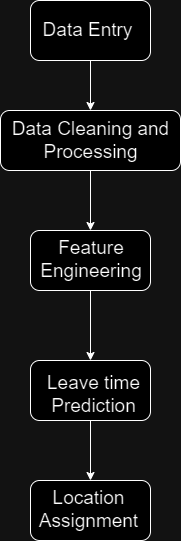

The diagram above was exported from draw.io. Its source (the exported page's mxGraphModel, read from the mxfile embedded in the PNG):
<mxGraphModel dx="1235" dy="655" grid="1" gridSize="10" guides="1" tooltips="1" connect="1" arrows="1" fold="1" page="1" pageScale="1" pageWidth="300" pageHeight="600" math="0" shadow="0">
  <root>
    <mxCell id="0" />
    <mxCell id="1" parent="0" />
    <mxCell id="oC7PhE3dxN8NYIIMUTOY-4" value="" style="edgeStyle=orthogonalEdgeStyle;rounded=0;orthogonalLoop=1;jettySize=auto;html=1;" edge="1" parent="1" source="oC7PhE3dxN8NYIIMUTOY-1" target="oC7PhE3dxN8NYIIMUTOY-3">
      <mxGeometry relative="1" as="geometry" />
    </mxCell>
    <mxCell id="oC7PhE3dxN8NYIIMUTOY-1" value="" style="rounded=1;whiteSpace=wrap;html=1;" vertex="1" parent="1">
      <mxGeometry x="60" y="40" width="120" height="60" as="geometry" />
    </mxCell>
    <mxCell id="oC7PhE3dxN8NYIIMUTOY-6" value="" style="edgeStyle=orthogonalEdgeStyle;rounded=0;orthogonalLoop=1;jettySize=auto;html=1;" edge="1" parent="1" source="oC7PhE3dxN8NYIIMUTOY-3" target="oC7PhE3dxN8NYIIMUTOY-5">
      <mxGeometry relative="1" as="geometry" />
    </mxCell>
    <mxCell id="oC7PhE3dxN8NYIIMUTOY-3" value="" style="rounded=1;whiteSpace=wrap;html=1;" vertex="1" parent="1">
      <mxGeometry x="30" y="150" width="180" height="60" as="geometry" />
    </mxCell>
    <mxCell id="oC7PhE3dxN8NYIIMUTOY-8" value="" style="edgeStyle=orthogonalEdgeStyle;rounded=0;orthogonalLoop=1;jettySize=auto;html=1;" edge="1" parent="1" source="oC7PhE3dxN8NYIIMUTOY-5" target="oC7PhE3dxN8NYIIMUTOY-7">
      <mxGeometry relative="1" as="geometry" />
    </mxCell>
    <mxCell id="oC7PhE3dxN8NYIIMUTOY-5" value="" style="rounded=1;whiteSpace=wrap;html=1;" vertex="1" parent="1">
      <mxGeometry x="60" y="270" width="120" height="60" as="geometry" />
    </mxCell>
    <mxCell id="oC7PhE3dxN8NYIIMUTOY-10" value="" style="edgeStyle=orthogonalEdgeStyle;rounded=0;orthogonalLoop=1;jettySize=auto;html=1;" edge="1" parent="1" source="oC7PhE3dxN8NYIIMUTOY-7" target="oC7PhE3dxN8NYIIMUTOY-9">
      <mxGeometry relative="1" as="geometry" />
    </mxCell>
    <mxCell id="oC7PhE3dxN8NYIIMUTOY-7" value="" style="rounded=1;whiteSpace=wrap;html=1;" vertex="1" parent="1">
      <mxGeometry x="60" y="400" width="120" height="60" as="geometry" />
    </mxCell>
    <mxCell id="oC7PhE3dxN8NYIIMUTOY-9" value="" style="rounded=1;whiteSpace=wrap;html=1;" vertex="1" parent="1">
      <mxGeometry x="60" y="520" width="120" height="60" as="geometry" />
    </mxCell>
    <mxCell id="oC7PhE3dxN8NYIIMUTOY-11" value="&lt;font style=&quot;font-size: 19px;&quot;&gt;Data Entry&lt;/font&gt;" style="text;html=1;align=center;verticalAlign=middle;whiteSpace=wrap;rounded=0;" vertex="1" parent="1">
      <mxGeometry x="65" y="50" width="105" height="40" as="geometry" />
    </mxCell>
    <mxCell id="oC7PhE3dxN8NYIIMUTOY-12" value="&lt;span style=&quot;font-size: 19px;&quot;&gt;Data Cleaning and Processing&lt;/span&gt;" style="text;html=1;align=center;verticalAlign=middle;whiteSpace=wrap;rounded=0;" vertex="1" parent="1">
      <mxGeometry x="38.75" y="160" width="162.5" height="40" as="geometry" />
    </mxCell>
    <mxCell id="oC7PhE3dxN8NYIIMUTOY-13" value="&lt;div style=&quot;text-align: center;&quot;&gt;&lt;span style=&quot;background-color: initial; font-size: 19px;&quot;&gt;Feature Engineering&lt;/span&gt;&lt;/div&gt;" style="text;whiteSpace=wrap;html=1;" vertex="1" parent="1">
      <mxGeometry x="45" y="270" width="150" height="50" as="geometry" />
    </mxCell>
    <mxCell id="oC7PhE3dxN8NYIIMUTOY-14" value="&lt;div style=&quot;text-align: center;&quot;&gt;&lt;span style=&quot;background-color: initial; font-size: 19px;&quot;&gt;Leave time Prediction&lt;/span&gt;&lt;/div&gt;" style="text;whiteSpace=wrap;html=1;" vertex="1" parent="1">
      <mxGeometry x="65" y="405" width="115" height="50" as="geometry" />
    </mxCell>
    <mxCell id="oC7PhE3dxN8NYIIMUTOY-15" value="&lt;div style=&quot;text-align: center;&quot;&gt;&lt;span style=&quot;background-color: initial; font-size: 19px;&quot;&gt;Location Assignment&lt;/span&gt;&lt;/div&gt;" style="text;whiteSpace=wrap;html=1;" vertex="1" parent="1">
      <mxGeometry x="60" y="520" width="115" height="50" as="geometry" />
    </mxCell>
  </root>
</mxGraphModel>